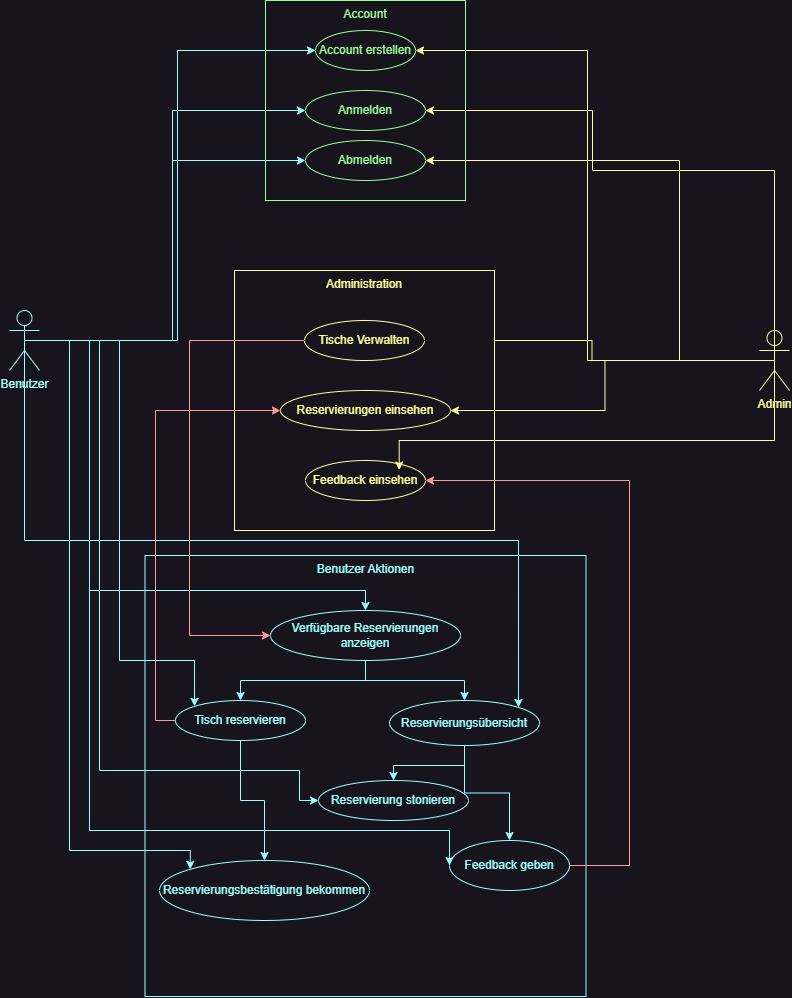

The diagram above was exported from draw.io. Its source (the exported page's mxGraphModel, read from the mxfile embedded in the PNG):
<mxGraphModel dx="1590" dy="1195" grid="1" gridSize="10" guides="1" tooltips="1" connect="1" arrows="1" fold="1" page="1" pageScale="1" pageWidth="827" pageHeight="1169" math="0" shadow="0">
  <root>
    <mxCell id="0" />
    <mxCell id="1" parent="0" />
    <mxCell id="jpF03DgxnVMCMrJn03es-8" value="Benutzer Aktionen" style="whiteSpace=wrap;html=1;aspect=fixed;verticalAlign=top;strokeColor=#99FFFF;fontColor=#99FFFF;" parent="1" vertex="1">
      <mxGeometry x="165.5" y="585" width="441" height="441" as="geometry" />
    </mxCell>
    <mxCell id="jpF03DgxnVMCMrJn03es-7" value="Account" style="whiteSpace=wrap;html=1;aspect=fixed;verticalAlign=top;fontColor=#99FF99;strokeColor=#99FF99;" parent="1" vertex="1">
      <mxGeometry x="286" y="30" width="200" height="200" as="geometry" />
    </mxCell>
    <mxCell id="jpF03DgxnVMCMrJn03es-21" style="edgeStyle=orthogonalEdgeStyle;rounded=0;orthogonalLoop=1;jettySize=auto;html=1;exitX=0.5;exitY=0.5;exitDx=0;exitDy=0;exitPerimeter=0;entryX=0;entryY=0.5;entryDx=0;entryDy=0;fontColor=#99FFFF;strokeColor=#99FFFF;" parent="1" source="jpF03DgxnVMCMrJn03es-1" target="jpF03DgxnVMCMrJn03es-9" edge="1">
      <mxGeometry relative="1" as="geometry" />
    </mxCell>
    <mxCell id="jpF03DgxnVMCMrJn03es-29" style="edgeStyle=orthogonalEdgeStyle;rounded=0;orthogonalLoop=1;jettySize=auto;html=1;exitX=0.5;exitY=0.5;exitDx=0;exitDy=0;exitPerimeter=0;entryX=0.5;entryY=0;entryDx=0;entryDy=0;strokeColor=#99FFFF;" parent="1" source="jpF03DgxnVMCMrJn03es-1" target="jpF03DgxnVMCMrJn03es-12" edge="1">
      <mxGeometry relative="1" as="geometry">
        <Array as="points">
          <mxPoint x="110" y="370" />
          <mxPoint x="110" y="620" />
          <mxPoint x="386" y="620" />
        </Array>
      </mxGeometry>
    </mxCell>
    <mxCell id="jpF03DgxnVMCMrJn03es-1" value="Benutzer" style="shape=umlActor;verticalLabelPosition=bottom;verticalAlign=top;html=1;outlineConnect=0;fontColor=#99FFFF;strokeColor=#99FFFF;" parent="1" vertex="1">
      <mxGeometry x="30" y="340" width="30" height="60" as="geometry" />
    </mxCell>
    <mxCell id="jpF03DgxnVMCMrJn03es-22" style="edgeStyle=orthogonalEdgeStyle;rounded=0;orthogonalLoop=1;jettySize=auto;html=1;exitX=0.5;exitY=0.5;exitDx=0;exitDy=0;exitPerimeter=0;entryX=1;entryY=0.5;entryDx=0;entryDy=0;strokeColor=#FFFF99;" parent="1" source="jpF03DgxnVMCMrJn03es-3" target="jpF03DgxnVMCMrJn03es-9" edge="1">
      <mxGeometry relative="1" as="geometry" />
    </mxCell>
    <mxCell id="jpF03DgxnVMCMrJn03es-30" style="edgeStyle=orthogonalEdgeStyle;rounded=0;orthogonalLoop=1;jettySize=auto;html=1;exitX=0.5;exitY=0.5;exitDx=0;exitDy=0;exitPerimeter=0;entryX=1;entryY=0.5;entryDx=0;entryDy=0;strokeColor=#FFFF99;" parent="1" source="jpF03DgxnVMCMrJn03es-3" target="jpF03DgxnVMCMrJn03es-19" edge="1">
      <mxGeometry relative="1" as="geometry" />
    </mxCell>
    <mxCell id="jpF03DgxnVMCMrJn03es-3" value="Admin" style="shape=umlActor;verticalLabelPosition=bottom;verticalAlign=top;html=1;outlineConnect=0;strokeColor=#FFFF99;fontColor=#FFFF99;" parent="1" vertex="1">
      <mxGeometry x="780" y="360" width="30" height="60" as="geometry" />
    </mxCell>
    <mxCell id="jpF03DgxnVMCMrJn03es-6" value="Administration" style="whiteSpace=wrap;html=1;aspect=fixed;verticalAlign=top;fontColor=#FFFF99;strokeColor=#FFFF99;" parent="1" vertex="1">
      <mxGeometry x="255" y="300" width="260" height="260" as="geometry" />
    </mxCell>
    <mxCell id="jpF03DgxnVMCMrJn03es-9" value="Account erstellen" style="ellipse;whiteSpace=wrap;html=1;fontColor=#99FF99;strokeColor=#99FF99;" parent="1" vertex="1">
      <mxGeometry x="336" y="60" width="100" height="40" as="geometry" />
    </mxCell>
    <mxCell id="jpF03DgxnVMCMrJn03es-10" value="Anmelden" style="ellipse;whiteSpace=wrap;html=1;fontColor=#99FF99;strokeColor=#99FF99;" parent="1" vertex="1">
      <mxGeometry x="326" y="120" width="120" height="40" as="geometry" />
    </mxCell>
    <mxCell id="jpF03DgxnVMCMrJn03es-11" value="Abmelden" style="ellipse;whiteSpace=wrap;html=1;fontColor=#99FF99;strokeColor=#99FF99;" parent="1" vertex="1">
      <mxGeometry x="326" y="170" width="120" height="40" as="geometry" />
    </mxCell>
    <mxCell id="jpF03DgxnVMCMrJn03es-23" style="edgeStyle=orthogonalEdgeStyle;rounded=0;orthogonalLoop=1;jettySize=auto;html=1;exitX=0.5;exitY=1;exitDx=0;exitDy=0;entryX=0.5;entryY=0;entryDx=0;entryDy=0;strokeColor=#99FFFF;fontColor=#99FFFF;" parent="1" source="jpF03DgxnVMCMrJn03es-12" target="jpF03DgxnVMCMrJn03es-16" edge="1">
      <mxGeometry relative="1" as="geometry" />
    </mxCell>
    <mxCell id="jpF03DgxnVMCMrJn03es-24" style="edgeStyle=orthogonalEdgeStyle;rounded=0;orthogonalLoop=1;jettySize=auto;html=1;exitX=0.5;exitY=1;exitDx=0;exitDy=0;entryX=0.5;entryY=0;entryDx=0;entryDy=0;strokeColor=#99FFFF;fontColor=#99FFFF;" parent="1" source="jpF03DgxnVMCMrJn03es-12" target="jpF03DgxnVMCMrJn03es-13" edge="1">
      <mxGeometry relative="1" as="geometry" />
    </mxCell>
    <mxCell id="jpF03DgxnVMCMrJn03es-12" value="Verfügbare Reservierungen anzeigen" style="ellipse;whiteSpace=wrap;html=1;strokeColor=#99FFFF;fontColor=#99FFFF;" parent="1" vertex="1">
      <mxGeometry x="291" y="640" width="190" height="50" as="geometry" />
    </mxCell>
    <mxCell id="jpF03DgxnVMCMrJn03es-28" style="edgeStyle=orthogonalEdgeStyle;rounded=0;orthogonalLoop=1;jettySize=auto;html=1;exitX=0.5;exitY=1;exitDx=0;exitDy=0;entryX=0.5;entryY=0;entryDx=0;entryDy=0;strokeColor=#99FFFF;fontColor=#99FFFF;" parent="1" source="jpF03DgxnVMCMrJn03es-13" target="jpF03DgxnVMCMrJn03es-15" edge="1">
      <mxGeometry relative="1" as="geometry" />
    </mxCell>
    <mxCell id="jpF03DgxnVMCMrJn03es-32" style="edgeStyle=orthogonalEdgeStyle;rounded=0;orthogonalLoop=1;jettySize=auto;html=1;exitX=0;exitY=0.5;exitDx=0;exitDy=0;entryX=0;entryY=0.5;entryDx=0;entryDy=0;strokeColor=#FF9999;" parent="1" source="jpF03DgxnVMCMrJn03es-13" target="jpF03DgxnVMCMrJn03es-18" edge="1">
      <mxGeometry relative="1" as="geometry" />
    </mxCell>
    <mxCell id="jpF03DgxnVMCMrJn03es-13" value="Tisch reservieren" style="ellipse;whiteSpace=wrap;html=1;strokeColor=#99FFFF;fontColor=#99FFFF;" parent="1" vertex="1">
      <mxGeometry x="196" y="730" width="130" height="40" as="geometry" />
    </mxCell>
    <mxCell id="jpF03DgxnVMCMrJn03es-14" value="Reservierung stonieren" style="ellipse;whiteSpace=wrap;html=1;strokeColor=#99FFFF;fontColor=#99FFFF;" parent="1" vertex="1">
      <mxGeometry x="339" y="810" width="150" height="40" as="geometry" />
    </mxCell>
    <mxCell id="jpF03DgxnVMCMrJn03es-15" value="Reservierungsbestätigung bekommen" style="ellipse;whiteSpace=wrap;html=1;strokeColor=#99FFFF;fontColor=#99FFFF;" parent="1" vertex="1">
      <mxGeometry x="180" y="890" width="210" height="60" as="geometry" />
    </mxCell>
    <mxCell id="jpF03DgxnVMCMrJn03es-26" style="edgeStyle=orthogonalEdgeStyle;rounded=0;orthogonalLoop=1;jettySize=auto;html=1;exitX=0.5;exitY=1;exitDx=0;exitDy=0;entryX=0.5;entryY=0;entryDx=0;entryDy=0;strokeColor=#99FFFF;fontColor=#99FFFF;" parent="1" source="jpF03DgxnVMCMrJn03es-16" target="jpF03DgxnVMCMrJn03es-14" edge="1">
      <mxGeometry relative="1" as="geometry" />
    </mxCell>
    <mxCell id="jpF03DgxnVMCMrJn03es-27" style="edgeStyle=orthogonalEdgeStyle;rounded=0;orthogonalLoop=1;jettySize=auto;html=1;exitX=0.5;exitY=1;exitDx=0;exitDy=0;entryX=0.5;entryY=0;entryDx=0;entryDy=0;strokeColor=#99FFFF;fontColor=#99FFFF;" parent="1" source="jpF03DgxnVMCMrJn03es-16" target="jpF03DgxnVMCMrJn03es-17" edge="1">
      <mxGeometry relative="1" as="geometry" />
    </mxCell>
    <mxCell id="jpF03DgxnVMCMrJn03es-16" value="Reservierungsübersicht" style="ellipse;whiteSpace=wrap;html=1;strokeColor=#99FFFF;fontColor=#99FFFF;" parent="1" vertex="1">
      <mxGeometry x="410" y="730" width="150" height="45" as="geometry" />
    </mxCell>
    <mxCell id="jpF03DgxnVMCMrJn03es-33" style="edgeStyle=orthogonalEdgeStyle;rounded=0;orthogonalLoop=1;jettySize=auto;html=1;exitX=1;exitY=0.5;exitDx=0;exitDy=0;entryX=1;entryY=0.5;entryDx=0;entryDy=0;strokeColor=#FF9999;" parent="1" source="jpF03DgxnVMCMrJn03es-17" target="jpF03DgxnVMCMrJn03es-20" edge="1">
      <mxGeometry relative="1" as="geometry">
        <Array as="points">
          <mxPoint x="650" y="895" />
          <mxPoint x="650" y="510" />
        </Array>
      </mxGeometry>
    </mxCell>
    <mxCell id="jpF03DgxnVMCMrJn03es-17" value="Feedback geben" style="ellipse;whiteSpace=wrap;html=1;strokeColor=#99FFFF;fontColor=#99FFFF;" parent="1" vertex="1">
      <mxGeometry x="470" y="870" width="120" height="50" as="geometry" />
    </mxCell>
    <mxCell id="jpF03DgxnVMCMrJn03es-18" value="Reservierungen einsehen" style="ellipse;whiteSpace=wrap;html=1;fontColor=#FFFF99;strokeColor=#FFFF99;" parent="1" vertex="1">
      <mxGeometry x="301" y="420" width="170" height="40" as="geometry" />
    </mxCell>
    <mxCell id="jpF03DgxnVMCMrJn03es-31" style="edgeStyle=orthogonalEdgeStyle;rounded=0;orthogonalLoop=1;jettySize=auto;html=1;exitX=0;exitY=0.5;exitDx=0;exitDy=0;entryX=0;entryY=0.5;entryDx=0;entryDy=0;strokeColor=#FF9999;" parent="1" source="jpF03DgxnVMCMrJn03es-19" target="jpF03DgxnVMCMrJn03es-12" edge="1">
      <mxGeometry relative="1" as="geometry">
        <Array as="points">
          <mxPoint x="210" y="370" />
          <mxPoint x="210" y="665" />
        </Array>
      </mxGeometry>
    </mxCell>
    <mxCell id="jpF03DgxnVMCMrJn03es-19" value="Tische Verwalten" style="ellipse;whiteSpace=wrap;html=1;fontColor=#FFFF99;strokeColor=#FFFF99;" parent="1" vertex="1">
      <mxGeometry x="325" y="350" width="120" height="40" as="geometry" />
    </mxCell>
    <mxCell id="jpF03DgxnVMCMrJn03es-20" value="Feedback einsehen" style="ellipse;whiteSpace=wrap;html=1;fontColor=#FFFF99;strokeColor=#FFFF99;" parent="1" vertex="1">
      <mxGeometry x="326" y="490" width="120" height="40" as="geometry" />
    </mxCell>
    <mxCell id="Acrez1b7Xm42KmZdVhzK-1" style="edgeStyle=orthogonalEdgeStyle;rounded=0;orthogonalLoop=1;jettySize=auto;html=1;exitX=0.5;exitY=0.5;exitDx=0;exitDy=0;exitPerimeter=0;entryX=0;entryY=0.5;entryDx=0;entryDy=0;fontColor=#99FFFF;strokeColor=#99FFFF;" edge="1" parent="1" source="jpF03DgxnVMCMrJn03es-1" target="jpF03DgxnVMCMrJn03es-10">
      <mxGeometry relative="1" as="geometry">
        <mxPoint x="55" y="380" as="sourcePoint" />
        <mxPoint x="346" y="90" as="targetPoint" />
      </mxGeometry>
    </mxCell>
    <mxCell id="Acrez1b7Xm42KmZdVhzK-2" style="edgeStyle=orthogonalEdgeStyle;rounded=0;orthogonalLoop=1;jettySize=auto;html=1;exitX=0.5;exitY=0.5;exitDx=0;exitDy=0;exitPerimeter=0;entryX=0;entryY=0.5;entryDx=0;entryDy=0;fontColor=#99FFFF;strokeColor=#99FFFF;" edge="1" parent="1" source="jpF03DgxnVMCMrJn03es-1" target="jpF03DgxnVMCMrJn03es-11">
      <mxGeometry relative="1" as="geometry">
        <mxPoint x="65" y="390" as="sourcePoint" />
        <mxPoint x="356" y="100" as="targetPoint" />
      </mxGeometry>
    </mxCell>
    <mxCell id="Acrez1b7Xm42KmZdVhzK-3" style="edgeStyle=orthogonalEdgeStyle;rounded=0;orthogonalLoop=1;jettySize=auto;html=1;exitX=0.5;exitY=0.5;exitDx=0;exitDy=0;exitPerimeter=0;entryX=0;entryY=0;entryDx=0;entryDy=0;strokeColor=#99FFFF;" edge="1" parent="1" source="jpF03DgxnVMCMrJn03es-1" target="jpF03DgxnVMCMrJn03es-13">
      <mxGeometry relative="1" as="geometry">
        <mxPoint x="55" y="380" as="sourcePoint" />
        <mxPoint x="175" y="816" as="targetPoint" />
        <Array as="points">
          <mxPoint x="140" y="370" />
          <mxPoint x="140" y="690" />
          <mxPoint x="215" y="690" />
        </Array>
      </mxGeometry>
    </mxCell>
    <mxCell id="Acrez1b7Xm42KmZdVhzK-4" style="edgeStyle=orthogonalEdgeStyle;rounded=0;orthogonalLoop=1;jettySize=auto;html=1;exitX=0.5;exitY=0.5;exitDx=0;exitDy=0;exitPerimeter=0;entryX=1;entryY=0;entryDx=0;entryDy=0;strokeColor=#99FFFF;" edge="1" parent="1" source="jpF03DgxnVMCMrJn03es-1" target="jpF03DgxnVMCMrJn03es-16">
      <mxGeometry relative="1" as="geometry">
        <mxPoint x="65" y="390" as="sourcePoint" />
        <mxPoint x="185" y="826" as="targetPoint" />
        <Array as="points">
          <mxPoint x="45" y="570" />
          <mxPoint x="539" y="570" />
        </Array>
      </mxGeometry>
    </mxCell>
    <mxCell id="Acrez1b7Xm42KmZdVhzK-5" style="edgeStyle=orthogonalEdgeStyle;rounded=0;orthogonalLoop=1;jettySize=auto;html=1;exitX=0.5;exitY=0.5;exitDx=0;exitDy=0;exitPerimeter=0;entryX=0;entryY=0;entryDx=0;entryDy=0;strokeColor=#99FFFF;" edge="1" parent="1" source="jpF03DgxnVMCMrJn03es-1" target="jpF03DgxnVMCMrJn03es-15">
      <mxGeometry relative="1" as="geometry">
        <mxPoint x="75" y="400" as="sourcePoint" />
        <mxPoint x="195" y="836" as="targetPoint" />
        <Array as="points">
          <mxPoint x="90" y="370" />
          <mxPoint x="90" y="880" />
          <mxPoint x="210" y="880" />
        </Array>
      </mxGeometry>
    </mxCell>
    <mxCell id="Acrez1b7Xm42KmZdVhzK-6" style="edgeStyle=orthogonalEdgeStyle;rounded=0;orthogonalLoop=1;jettySize=auto;html=1;exitX=0.5;exitY=0.5;exitDx=0;exitDy=0;exitPerimeter=0;entryX=0;entryY=0.5;entryDx=0;entryDy=0;strokeColor=#99FFFF;" edge="1" parent="1" source="jpF03DgxnVMCMrJn03es-1" target="jpF03DgxnVMCMrJn03es-14">
      <mxGeometry relative="1" as="geometry">
        <mxPoint x="85" y="410" as="sourcePoint" />
        <mxPoint x="205" y="846" as="targetPoint" />
        <Array as="points">
          <mxPoint x="120" y="370" />
          <mxPoint x="120" y="800" />
          <mxPoint x="320" y="800" />
          <mxPoint x="320" y="830" />
        </Array>
      </mxGeometry>
    </mxCell>
    <mxCell id="Acrez1b7Xm42KmZdVhzK-7" style="edgeStyle=orthogonalEdgeStyle;rounded=0;orthogonalLoop=1;jettySize=auto;html=1;exitX=0.5;exitY=0.5;exitDx=0;exitDy=0;exitPerimeter=0;entryX=0;entryY=0.5;entryDx=0;entryDy=0;strokeColor=#99FFFF;" edge="1" parent="1" source="jpF03DgxnVMCMrJn03es-1" target="jpF03DgxnVMCMrJn03es-17">
      <mxGeometry relative="1" as="geometry">
        <mxPoint x="95" y="420" as="sourcePoint" />
        <mxPoint x="215" y="856" as="targetPoint" />
        <Array as="points">
          <mxPoint x="110" y="370" />
          <mxPoint x="110" y="860" />
          <mxPoint x="470" y="860" />
        </Array>
      </mxGeometry>
    </mxCell>
    <mxCell id="Acrez1b7Xm42KmZdVhzK-9" style="edgeStyle=orthogonalEdgeStyle;rounded=0;orthogonalLoop=1;jettySize=auto;html=1;exitX=0.5;exitY=0.5;exitDx=0;exitDy=0;exitPerimeter=0;entryX=1;entryY=0.5;entryDx=0;entryDy=0;strokeColor=#FFFF99;" edge="1" parent="1" source="jpF03DgxnVMCMrJn03es-3" target="jpF03DgxnVMCMrJn03es-10">
      <mxGeometry relative="1" as="geometry">
        <mxPoint x="805" y="400" as="sourcePoint" />
        <mxPoint x="496" y="140" as="targetPoint" />
        <Array as="points">
          <mxPoint x="795" y="200" />
          <mxPoint x="613" y="200" />
          <mxPoint x="613" y="140" />
        </Array>
      </mxGeometry>
    </mxCell>
    <mxCell id="Acrez1b7Xm42KmZdVhzK-10" style="edgeStyle=orthogonalEdgeStyle;rounded=0;orthogonalLoop=1;jettySize=auto;html=1;exitX=0.5;exitY=0.5;exitDx=0;exitDy=0;exitPerimeter=0;entryX=1;entryY=0.5;entryDx=0;entryDy=0;strokeColor=#FFFF99;" edge="1" parent="1" source="jpF03DgxnVMCMrJn03es-3" target="jpF03DgxnVMCMrJn03es-11">
      <mxGeometry relative="1" as="geometry">
        <mxPoint x="815" y="410" as="sourcePoint" />
        <mxPoint x="506" y="150" as="targetPoint" />
        <Array as="points">
          <mxPoint x="700" y="390" />
          <mxPoint x="700" y="190" />
        </Array>
      </mxGeometry>
    </mxCell>
    <mxCell id="Acrez1b7Xm42KmZdVhzK-11" style="edgeStyle=orthogonalEdgeStyle;rounded=0;orthogonalLoop=1;jettySize=auto;html=1;exitX=0.5;exitY=0.5;exitDx=0;exitDy=0;exitPerimeter=0;entryX=1;entryY=0.5;entryDx=0;entryDy=0;strokeColor=#FFFF99;" edge="1" parent="1" source="jpF03DgxnVMCMrJn03es-3" target="jpF03DgxnVMCMrJn03es-18">
      <mxGeometry relative="1" as="geometry">
        <mxPoint x="805" y="400" as="sourcePoint" />
        <mxPoint x="455" y="380" as="targetPoint" />
      </mxGeometry>
    </mxCell>
    <mxCell id="Acrez1b7Xm42KmZdVhzK-12" style="edgeStyle=orthogonalEdgeStyle;rounded=0;orthogonalLoop=1;jettySize=auto;html=1;exitX=0.5;exitY=0.5;exitDx=0;exitDy=0;exitPerimeter=0;entryX=0.781;entryY=0.238;entryDx=0;entryDy=0;strokeColor=#FFFF99;entryPerimeter=0;" edge="1" parent="1" source="jpF03DgxnVMCMrJn03es-3" target="jpF03DgxnVMCMrJn03es-20">
      <mxGeometry relative="1" as="geometry">
        <mxPoint x="815" y="410" as="sourcePoint" />
        <mxPoint x="465" y="390" as="targetPoint" />
        <Array as="points">
          <mxPoint x="795" y="470" />
          <mxPoint x="420" y="470" />
        </Array>
      </mxGeometry>
    </mxCell>
  </root>
</mxGraphModel>